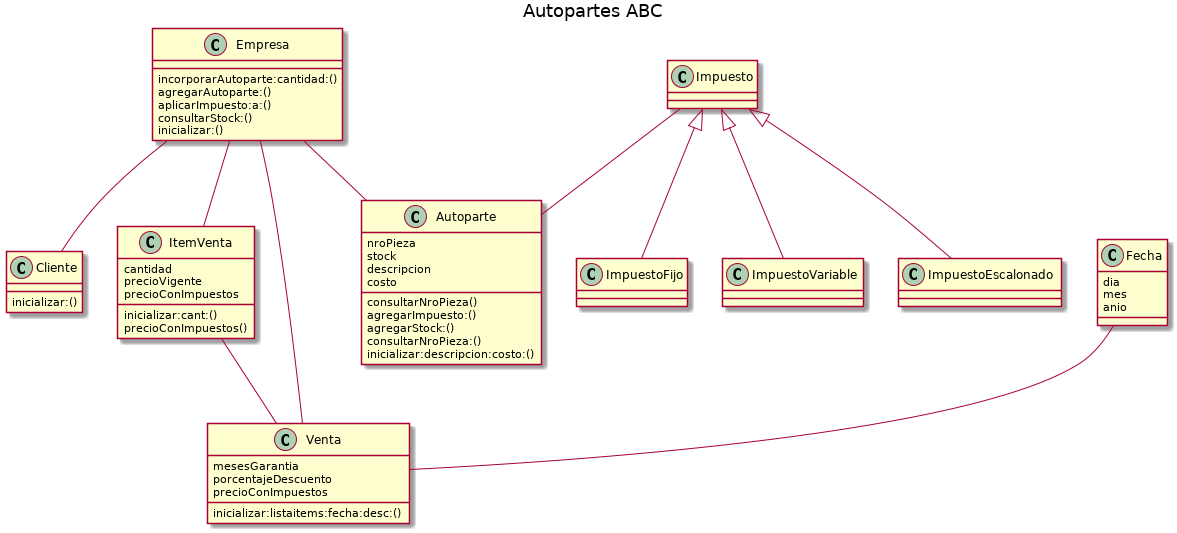

The diagram above was rendered by PlantUML. Its source (embedded in the PNG):
@startuml

title Autopartes ABC


class Empresa {
incorporarAutoparte:cantidad:()
agregarAutoparte:()
aplicarImpuesto:a:()
consultarStock:()
inicializar:()
}

class Autoparte {
nroPieza
stock 
descripcion
costo
consultarNroPieza()
agregarImpuesto:()
agregarStock:()
consultarNroPieza:()
inicializar:descripcion:costo:()
}

class Cliente {
inicializar:()
}

class ItemVenta {
cantidad
precioVigente
precioConImpuestos
inicializar:cant:()
precioConImpuestos()
}

class Venta {
mesesGarantia
porcentajeDescuento
precioConImpuestos
inicializar:listaitems:fecha:desc:()
}

class Fecha {
dia
mes
anio
}

class Impuesto{

}

class ImpuestoFijo
class ImpuestoVariable
class ImpuestoEscalonado



Empresa -- Autoparte
Empresa -- Cliente
Empresa -- ItemVenta
Empresa -- Venta
ItemVenta -- Venta
Fecha -- Venta
Impuesto  <|-- ImpuestoFijo
Impuesto  <|-- ImpuestoVariable
Impuesto  <|-- ImpuestoEscalonado
Impuesto  -- Autoparte


@enduml